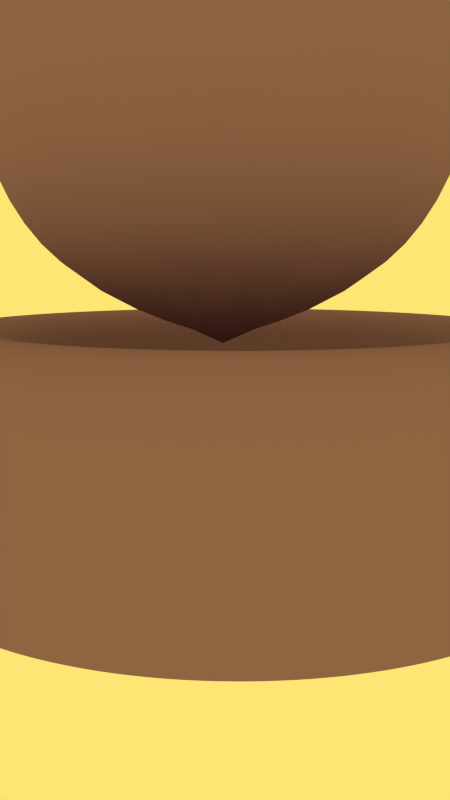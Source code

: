 # Source: tank.blend  (saved by Blender 2.71.0; exported with 4.5.12 LTS)
import bpy
from mathutils import Matrix  # noqa: F401  (used for matrix-valued properties, if any)

bpy.ops.wm.read_factory_settings(use_empty=True)
scene = bpy.context.scene
scene.name = 'Scene'

# ---- collections
col_collection_1 = bpy.data.collections.new('Collection 1'); scene.collection.children.link(col_collection_1)

# ---- materials (node trees are filled in below, after node groups)
mat_material_004 = bpy.data.materials.new('Material.004')
mat_material_004.alpha_threshold = 0.0
mat_material_004.use_transparent_shadow = False
mat_material_004.diffuse_color = (0.2705, 0.162, 0.3095, 1.0)
mat_material_004.roughness = 0.5
mat_material_004.specular_intensity = 0.0
mat_material_004.line_color = (0.0, 0.0, 0.0, 1.0)

# ---- material node trees

# ---- world
world_world = bpy.data.worlds.new('World'); scene.world = world_world
world_world.color = (1.0, 0.7855, 0.1722)
world_world.use_sun_shadow = False
world_world.sun_shadow_jitter_overblur = 0.0
world_world.cycles.sampling_method = 'MANUAL'
world_world.cycles.sample_map_resolution = 256

# ---- cameras
cam_camera = bpy.data.cameras.new('Camera')
cam_camera.clip_end = 100.0
cam_camera.lens = 35.0
cam_camera.sensor_width = 32.0
cam_camera.sensor_height = 18.0
cam_camera.ortho_scale = 7.314
cam_camera.dof.focus_distance = 0.0
cam_camera.dof.aperture_fstop = 128.0

# ---- lights
light_lamp = bpy.data.lights.new('Lamp', 'SUN')
light_lamp.transmission_factor = 0.0
light_lamp.cutoff_distance = 30.0
light_lamp.angle = 0.1993
light_lamp.energy = 0.0
light_lamp.shadow_buffer_clip_start = 1.001
light_lamp.shadow_soft_size = 0.1
light_lamp.shadow_cascade_max_distance = 1000.0
light_lamp.cycles.use_multiple_importance_sampling = False

# ---- meshes
me_torus_000 = bpy.data.meshes.new('Torus.000')
me_torus_000.from_pydata([(1.535, -0.1317, 0.003739), (1.47, 0.1081, 0.003738), (1.295, 0.2837, 0.003738), (1.055, 0.348, 0.003737), (0.815, 0.2837, 0.003737), (0.6395, 0.1081, 0.003737), (-0.0004549, -0.2516, 0.003736), (1.055, -0.6114, 0.003738), (1.295, -0.5471, 0.003739), (1.47, -0.3716, 0.003739), (1.521, -0.1317, -0.1966), (1.458, 0.1081, -0.1882), (1.284, 0.2837, -0.1653), (1.046, 0.348, -0.134), (0.8081, 0.2837, -0.1027), (0.634, 0.1081, -0.07979), (1.046, -0.6114, -0.134), (1.284, -0.5471, -0.1653), (1.458, -0.3716, -0.1882), (1.482, -0.1317, -0.3936), (1.42, 0.1081, -0.3769), (1.251, 0.2837, -0.3315), (1.019, 0.348, -0.2694), (0.7873, 0.2837, -0.2073), (0.6177, 0.1081, -0.1619), (1.019, -0.6114, -0.2694), (1.251, -0.5471, -0.3315), (1.42, -0.3716, -0.3769), (1.418, -0.1317, -0.5837), (1.358, 0.1081, -0.5591), (1.196, 0.2837, -0.4919), (0.9746, 0.348, -0.4001), (0.753, 0.2837, -0.3083), (0.5907, 0.1081, -0.2411), (0.9746, -0.6114, -0.4001), (1.196, -0.5471, -0.4919), (1.358, -0.3716, -0.5591), (1.329, -0.1317, -0.7638), (1.273, 0.1081, -0.7317), (1.121, 0.2837, -0.6439), (0.9135, 0.348, -0.5239), (0.7058, 0.2837, -0.404), (0.5537, 0.1081, -0.3162), (0.9135, -0.6114, -0.5239), (1.121, -0.5471, -0.6439), (1.273, -0.3716, -0.7317), (1.217, -0.1317, -0.9307), (1.166, 0.1081, -0.8916), (1.027, 0.2837, -0.7847), (0.8368, 0.348, -0.6387), (0.6465, 0.2837, -0.4927), (0.5072, 0.1081, -0.3858), (0.8368, -0.6114, -0.6387), (1.027, -0.5471, -0.7847), (1.166, -0.3716, -0.8916), (1.085, -0.1317, -1.082), (1.04, 0.1081, -1.036), (0.9154, 0.2837, -0.9121), (0.7458, 0.348, -0.7425), (0.5762, 0.2837, -0.5729), (0.452, 0.1081, -0.4487), (0.7458, -0.6114, -0.7425), (0.9154, -0.5471, -0.9121), (1.04, -0.3716, -1.036), (0.934, -0.1317, -1.214), (0.8949, 0.1081, -1.163), (0.788, 0.2837, -1.024), (0.642, 0.348, -0.8335), (0.496, 0.2837, -0.6432), (0.3891, 0.1081, -0.5039), (0.642, -0.6114, -0.8335), (0.788, -0.5471, -1.024), (0.8949, -0.3716, -1.163), (0.7671, -0.1317, -1.326), (0.7349, 0.1081, -1.27), (0.6471, 0.2837, -1.118), (0.5272, 0.348, -0.9102), (0.4073, 0.2837, -0.7025), (0.3195, 0.1081, -0.5504), (0.5272, -0.6114, -0.9102), (0.6471, -0.5471, -1.118), (0.7349, -0.3716, -1.27), (0.587, -0.1317, -1.414), (0.5624, 0.1081, -1.355), (0.4952, 0.2837, -1.193), (0.4034, 0.348, -0.9713), (0.3116, 0.2837, -0.7497), (0.2444, 0.1081, -0.5875), (0.4034, -0.6114, -0.9713), (0.4952, -0.5471, -1.193), (0.5624, -0.3716, -1.355), (0.3968, -0.1317, -1.479), (0.3802, 0.1081, -1.417), (0.3348, 0.2837, -1.247), (0.2727, 0.348, -1.016), (0.2106, 0.2837, -0.784), (0.1652, 0.1081, -0.6144), (0.2727, -0.6114, -1.016), (0.3348, -0.5471, -1.247), (0.3802, -0.3716, -1.417), (0.1999, -0.1317, -1.518), (0.1915, 0.1081, -1.454), (0.1686, 0.2837, -1.28), (0.1373, 0.348, -1.043), (0.106, 0.2837, -0.8048), (0.08307, 0.1081, -0.6307), (0.1373, -0.6114, -1.043), (0.1686, -0.5471, -1.28), (0.1915, -0.3716, -1.454), (-0.0004515, -0.1317, -1.531), (-0.0004511, 0.1081, -1.467), (-0.0004511, 0.2837, -1.291), (-0.0004515, 0.348, -1.052), (-0.0004521, 0.2837, -0.8118), (-0.0004528, 0.1081, -0.6362), (-0.0004534, -0.6114, -1.052), (-0.0004528, -0.5471, -1.291), (-0.0004521, -0.3716, -1.467), (-0.2008, -0.1317, -1.518), (-0.1924, 0.1081, -1.454), (-0.1695, 0.2837, -1.28), (-0.1382, 0.348, -1.043), (-0.1069, 0.2837, -0.8048), (-0.08398, 0.1081, -0.6307), (-0.1382, -0.6114, -1.043), (-0.1695, -0.5471, -1.28), (-0.1924, -0.3716, -1.454), (-0.3978, -0.1317, -1.479), (-0.3811, 0.1081, -1.417), (-0.3357, 0.2837, -1.247), (-0.2736, 0.348, -1.016), (-0.2115, 0.2837, -0.784), (-0.1661, 0.1081, -0.6144), (-0.2736, -0.6114, -1.016), (-0.3357, -0.5471, -1.247), (-0.3811, -0.3716, -1.417), (-0.5879, -0.1317, -1.414), (-0.5633, 0.1081, -1.355), (-0.4961, 0.2837, -1.193), (-0.4043, 0.348, -0.9713), (-0.3125, 0.2837, -0.7497), (-0.2453, 0.1082, -0.5875), (-0.4043, -0.6114, -0.9713), (-0.4961, -0.5471, -1.193), (-0.5633, -0.3716, -1.355), (-0.768, -0.1317, -1.326), (-0.7358, 0.1082, -1.27), (-0.6481, 0.2837, -1.118), (-0.5281, 0.348, -0.9102), (-0.4082, 0.2837, -0.7025), (-0.3204, 0.1082, -0.5504), (-0.5281, -0.6114, -0.9102), (-0.6481, -0.5471, -1.118), (-0.7358, -0.3716, -1.27), (-0.9349, -0.1317, -1.214), (-0.8958, 0.1082, -1.163), (-0.7889, 0.2837, -1.024), (-0.6429, 0.348, -0.8335), (-0.4969, 0.2837, -0.6432), (-0.39, 0.1082, -0.5039), (-0.6429, -0.6114, -0.8335), (-0.7889, -0.5471, -1.024), (-0.8958, -0.3716, -1.163), (-1.086, -0.1317, -1.082), (-1.04, 0.1082, -1.036), (-0.9163, 0.2837, -0.9121), (-0.7467, 0.348, -0.7425), (-0.5771, 0.2837, -0.5729), (-0.4529, 0.1082, -0.4488), (-0.7467, -0.6114, -0.7425), (-0.9163, -0.5471, -0.9121), (-1.04, -0.3716, -1.036), (-1.218, -0.1317, -0.9307), (-1.167, 0.1082, -0.8916), (-1.028, 0.2837, -0.7847), (-0.8377, 0.348, -0.6387), (-0.6474, 0.2837, -0.4927), (-0.5081, 0.1082, -0.3858), (-0.8377, -0.6114, -0.6387), (-1.028, -0.5471, -0.7847), (-1.167, -0.3716, -0.8916), (-1.33, -0.1317, -0.7638), (-1.274, 0.1082, -0.7317), (-1.122, 0.2837, -0.6439), (-0.9144, 0.348, -0.5239), (-0.7067, 0.2837, -0.404), (-0.5546, 0.1082, -0.3162), (-0.9144, -0.6114, -0.5239), (-1.122, -0.5471, -0.6439), (-1.274, -0.3716, -0.7317), (-1.419, -0.1317, -0.5837), (-1.359, 0.1082, -0.5591), (-1.197, 0.2837, -0.4919), (-0.9755, 0.348, -0.4001), (-0.7539, 0.2837, -0.3083), (-0.5917, 0.1082, -0.2411), (-0.9755, -0.6114, -0.4001), (-1.197, -0.5471, -0.4919), (-1.359, -0.3716, -0.5591), (-1.483, -0.1317, -0.3936), (-1.421, 0.1082, -0.3769), (-1.252, 0.2837, -0.3315), (-1.02, 0.348, -0.2694), (-0.7882, 0.2837, -0.2073), (-0.6186, 0.1082, -0.1619), (-1.02, -0.6114, -0.2694), (-1.252, -0.5471, -0.3315), (-1.421, -0.3716, -0.3769), (-1.522, -0.1317, -0.1966), (-1.459, 0.1082, -0.1882), (-1.285, 0.2837, -0.1653), (-1.047, 0.348, -0.134), (-0.809, 0.2837, -0.1027), (-0.6349, 0.1082, -0.07979), (-1.047, -0.6114, -0.134), (-1.285, -0.5471, -0.1653), (-1.459, -0.3716, -0.1882), (-1.536, -0.1317, 0.003732), (-1.471, 0.1082, 0.003732), (-1.296, 0.2837, 0.003733), (-1.056, 0.348, 0.003733), (-0.8159, 0.2837, 0.003734), (-0.6404, 0.1082, 0.003734), (-1.056, -0.6114, 0.003734), (-1.296, -0.5471, 0.003733), (-1.471, -0.3716, 0.003733), (-1.522, -0.1317, 0.2041), (-1.459, 0.1082, 0.1957), (-1.285, 0.2837, 0.1728), (-1.047, 0.348, 0.1415), (-0.809, 0.2837, 0.1102), (-0.6349, 0.1082, 0.08726), (-1.047, -0.6114, 0.1415), (-1.285, -0.5471, 0.1728), (-1.459, -0.3715, 0.1957), (-1.483, -0.1317, 0.401), (-1.421, 0.1082, 0.3844), (-1.252, 0.2837, 0.339), (-1.02, 0.348, 0.2769), (-0.7882, 0.2837, 0.2148), (-0.6186, 0.1082, 0.1694), (-1.02, -0.6114, 0.2769), (-1.252, -0.5471, 0.339), (-1.421, -0.3715, 0.3844), (-1.419, -0.1317, 0.5912), (-1.359, 0.1082, 0.5666), (-1.197, 0.2837, 0.4994), (-0.9755, 0.348, 0.4076), (-0.7539, 0.2837, 0.3158), (-0.5917, 0.1082, 0.2486), (-0.9755, -0.6114, 0.4076), (-1.197, -0.5471, 0.4994), (-1.359, -0.3715, 0.5666), (-1.33, -0.1317, 0.7713), (-1.274, 0.1082, 0.7391), (-1.122, 0.2837, 0.6513), (-0.9144, 0.348, 0.5314), (-0.7067, 0.2837, 0.4115), (-0.5546, 0.1082, 0.3237), (-0.9144, -0.6114, 0.5314), (-1.122, -0.5471, 0.6513), (-1.274, -0.3715, 0.7391), (-1.218, -0.1317, 0.9382), (-1.167, 0.1082, 0.8991), (-1.028, 0.2837, 0.7922), (-0.8377, 0.348, 0.6462), (-0.6474, 0.2837, 0.5002), (-0.5081, 0.1082, 0.3933), (-0.8377, -0.6114, 0.6462), (-1.028, -0.5471, 0.7922), (-1.167, -0.3715, 0.8991), (-1.086, -0.1317, 1.089), (-1.04, 0.1082, 1.044), (-0.9163, 0.2837, 0.9196), (-0.7467, 0.348, 0.75), (-0.5771, 0.2837, 0.5804), (-0.4529, 0.1082, 0.4562), (-0.7467, -0.6114, 0.75), (-0.9163, -0.5471, 0.9196), (-1.04, -0.3715, 1.044), (-0.9349, -0.1317, 1.222), (-0.8958, 0.1082, 1.171), (-0.7889, 0.2837, 1.031), (-0.6429, 0.348, 0.841), (-0.4969, 0.2837, 0.6507), (-0.39, 0.1082, 0.5114), (-0.6429, -0.6114, 0.841), (-0.7889, -0.5471, 1.031), (-0.8958, -0.3716, 1.171), (-0.768, -0.1317, 1.333), (-0.7358, 0.1082, 1.277), (-0.6481, 0.2837, 1.125), (-0.5281, 0.348, 0.9177), (-0.4082, 0.2837, 0.71), (-0.3204, 0.1082, 0.5579), (-0.5281, -0.6114, 0.9177), (-0.6481, -0.5471, 1.125), (-0.7358, -0.3716, 1.277), (-0.5879, -0.1317, 1.422), (-0.5633, 0.1082, 1.363), (-0.4961, 0.2837, 1.2), (-0.4043, 0.348, 0.9787), (-0.3125, 0.2837, 0.7572), (-0.2453, 0.1082, 0.5949), (-0.4043, -0.6114, 0.9787), (-0.4961, -0.5471, 1.2), (-0.5633, -0.3716, 1.363), (-0.3978, -0.1317, 1.486), (-0.3811, 0.1082, 1.424), (-0.3357, 0.2837, 1.255), (-0.2736, 0.348, 1.023), (-0.2115, 0.2837, 0.7914), (-0.1661, 0.1082, 0.6218), (-0.2736, -0.6114, 1.023), (-0.3357, -0.5471, 1.255), (-0.3811, -0.3716, 1.424), (-0.2008, -0.1317, 1.526), (-0.1924, 0.1082, 1.462), (-0.1695, 0.2837, 1.288), (-0.1382, 0.348, 1.05), (-0.1069, 0.2837, 0.8123), (-0.08398, 0.1082, 0.6382), (-0.1382, -0.6114, 1.05), (-0.1695, -0.5471, 1.288), (-0.1924, -0.3716, 1.462), (-0.0004576, -0.1317, 1.539), (-0.000457, 0.1082, 1.475), (-0.0004563, 0.2837, 1.299), (-0.0004557, 0.348, 1.059), (-0.0004553, 0.2837, 0.8192), (-0.0004553, 0.1082, 0.6436), (-0.0004576, -0.6114, 1.059), (-0.000458, -0.5471, 1.299), (-0.000458, -0.3716, 1.475), (0.1999, -0.1317, 1.526), (0.1915, 0.1082, 1.462), (0.1686, 0.2837, 1.288), (0.1373, 0.348, 1.05), (0.106, 0.2837, 0.8123), (0.08307, 0.1082, 0.6382), (0.1373, -0.6114, 1.05), (0.1686, -0.5471, 1.288), (0.1915, -0.3716, 1.462), (0.3968, -0.1317, 1.486), (0.3802, 0.1082, 1.424), (0.3348, 0.2837, 1.255), (0.2727, 0.348, 1.023), (0.2106, 0.2837, 0.7914), (0.1652, 0.1082, 0.6218), (0.2727, -0.6114, 1.023), (0.3348, -0.5471, 1.255), (0.3802, -0.3716, 1.424), (0.587, -0.1317, 1.422), (0.5624, 0.1082, 1.363), (0.4952, 0.2837, 1.2), (0.4034, 0.348, 0.9787), (0.3116, 0.2837, 0.7572), (0.2444, 0.1082, 0.5949), (0.4034, -0.6114, 0.9788), (0.4952, -0.5471, 1.2), (0.5624, -0.3716, 1.363), (0.7671, -0.1317, 1.333), (0.7349, 0.1081, 1.277), (0.6471, 0.2837, 1.125), (0.5272, 0.348, 0.9177), (0.4073, 0.2837, 0.71), (0.3195, 0.1081, 0.5579), (0.5272, -0.6114, 0.9177), (0.6471, -0.5471, 1.125), (0.7349, -0.3716, 1.277), (0.934, -0.1317, 1.222), (0.8949, 0.1081, 1.171), (0.788, 0.2837, 1.031), (0.642, 0.348, 0.841), (0.496, 0.2837, 0.6507), (0.3891, 0.1081, 0.5114), (0.642, -0.6114, 0.841), (0.788, -0.5471, 1.031), (0.8949, -0.3716, 1.171), (1.085, -0.1317, 1.089), (1.04, 0.1081, 1.044), (0.9154, 0.2837, 0.9196), (0.7458, 0.348, 0.75), (0.5762, 0.2837, 0.5804), (0.452, 0.1081, 0.4562), (0.7458, -0.6114, 0.75), (0.9154, -0.5471, 0.9196), (1.04, -0.3716, 1.044), (1.217, -0.1317, 0.9382), (1.166, 0.1081, 0.8991), (1.027, 0.2837, 0.7922), (0.8368, 0.348, 0.6462), (0.6465, 0.2837, 0.5002), (0.5072, 0.1081, 0.3933), (0.8368, -0.6114, 0.6462), (1.027, -0.5471, 0.7922), (1.166, -0.3716, 0.8991), (1.329, -0.1317, 0.7713), (1.273, 0.1081, 0.7391), (1.121, 0.2837, 0.6513), (0.9135, 0.348, 0.5314), (0.7058, 0.2837, 0.4115), (0.5537, 0.1081, 0.3237), (0.9135, -0.6114, 0.5314), (1.121, -0.5471, 0.6513), (1.273, -0.3716, 0.7391), (1.418, -0.1317, 0.5912), (1.358, 0.1081, 0.5666), (1.196, 0.2837, 0.4994), (0.9746, 0.348, 0.4076), (0.753, 0.2837, 0.3158), (0.5907, 0.1081, 0.2486), (0.9746, -0.6114, 0.4076), (1.196, -0.5471, 0.4994), (1.358, -0.3716, 0.5666), (1.482, -0.1317, 0.401), (1.42, 0.1081, 0.3844), (1.251, 0.2837, 0.339), (1.019, 0.348, 0.2769), (0.7873, 0.2837, 0.2148), (0.6177, 0.1081, 0.1694), (1.019, -0.6114, 0.2769), (1.251, -0.5471, 0.339), (1.42, -0.3716, 0.3844), (1.521, -0.1317, 0.2041), (1.458, 0.1081, 0.1957), (1.284, 0.2837, 0.1728), (1.046, 0.348, 0.1415), (0.8081, 0.2837, 0.1102), (0.634, 0.1081, 0.08726), (1.046, -0.6114, 0.1415), (1.284, -0.5471, 0.1728), (1.458, -0.3716, 0.1957), (0.005205, 0.2487, -0.04278), (0.7204, 0.795, 0.4768), (-0.268, 0.795, 0.798), (-0.8788, 0.795, -0.04279), (-0.268, 0.795, -0.8835), (0.7204, 0.795, -0.5624), (0.2784, 1.679, 0.798), (-0.71, 1.679, 0.4768), (-0.71, 1.679, -0.5624), (0.2784, 1.679, -0.8835), (0.8892, 1.679, -0.04278), (0.005209, 2.225, -0.04279), (-0.1554, 0.3963, 0.4514), (0.4256, 0.3963, 0.2626), (0.265, 0.7174, 0.7568), (0.846, 0.7174, -0.04278), (0.4256, 0.3963, -0.3482), (-0.5144, 0.3963, -0.04279), (-0.675, 0.7174, 0.4514), (-0.1554, 0.3963, -0.537), (-0.675, 0.7174, -0.537), (0.265, 0.7174, -0.8424), (0.9452, 1.237, 0.2626), (0.9452, 1.237, -0.3482), (0.005205, 1.237, 0.9456), (0.5861, 1.237, 0.7568), (-0.9348, 1.237, 0.2626), (-0.5757, 1.237, 0.7568), (-0.5757, 1.237, -0.8424), (-0.9348, 1.237, -0.3482), (0.5862, 1.237, -0.8424), (0.005209, 1.237, -1.031), (0.6854, 1.757, 0.4514), (-0.2546, 1.757, 0.7568), (-0.8355, 1.757, -0.04279), (-0.2546, 1.757, -0.8424), (0.6854, 1.757, -0.537), (0.1658, 2.078, 0.4514), (0.5248, 2.078, -0.04278), (-0.4152, 2.078, 0.2626), (-0.4152, 2.078, -0.3482), (0.1658, 2.078, -0.537), (0.3699, -0.6114, 0.003737), (0.3668, -0.6114, -0.04461), (0.3573, -0.6114, -0.09213), (0.3417, -0.6114, -0.138), (0.3203, -0.6114, -0.1815), (0.2934, -0.6114, -0.2217), (0.2615, -0.6114, -0.2582), (0.225, -0.6114, -0.2901), (0.1847, -0.6114, -0.317), (0.1413, -0.6114, -0.3385), (0.09541, -0.6114, -0.354), (0.04789, -0.6114, -0.3635), (-0.0004549, -0.6114, -0.3667), (-0.0488, -0.6114, -0.3635), (-0.09632, -0.6114, -0.354), (-0.1422, -0.6114, -0.3385), (-0.1857, -0.6114, -0.317), (-0.2259, -0.6114, -0.2901), (-0.2624, -0.6114, -0.2582), (-0.2943, -0.6114, -0.2217), (-0.3212, -0.6114, -0.1815), (-0.3427, -0.6114, -0.138), (-0.3582, -0.6114, -0.09213), (-0.3677, -0.6114, -0.04461), (-0.3709, -0.6114, 0.003735), (-0.3677, -0.6114, 0.05208), (-0.3582, -0.6114, 0.0996), (-0.3427, -0.6114, 0.1455), (-0.3212, -0.6114, 0.1889), (-0.2943, -0.6114, 0.2292), (-0.2624, -0.6114, 0.2656), (-0.2259, -0.6114, 0.2976), (-0.1857, -0.6114, 0.3245), (-0.1422, -0.6114, 0.3459), (-0.09632, -0.6114, 0.3615), (-0.0488, -0.6114, 0.371), (-0.0004564, -0.6114, 0.3741), (0.04789, -0.6114, 0.371), (0.09541, -0.6114, 0.3615), (0.1413, -0.6114, 0.3459), (0.1847, -0.6114, 0.3245), (0.225, -0.6114, 0.2976), (0.2615, -0.6114, 0.2656), (0.2934, -0.6114, 0.2292), (0.3203, -0.6114, 0.1889), (0.3417, -0.6114, 0.1455), (0.3573, -0.6114, 0.0996), (0.3668, -0.6114, 0.05208), (-0.0004557, -0.6114, 0.003736)], [(6, 433)], [(0, 10, 11, 1), (1, 11, 12, 2), (2, 12, 13, 3), (3, 13, 14, 4), (4, 14, 15, 5), (7, 16, 17, 8), (8, 17, 18, 9), (0, 9, 18, 10), (10, 19, 20, 11), (11, 20, 21, 12), (12, 21, 22, 13), (13, 22, 23, 14), (14, 23, 24, 15), (16, 25, 26, 17), (17, 26, 27, 18), (18, 27, 19, 10), (19, 28, 29, 20), (20, 29, 30, 21), (21, 30, 31, 22), (22, 31, 32, 23), (23, 32, 33, 24), (25, 34, 35, 26), (26, 35, 36, 27), (27, 36, 28, 19), (28, 37, 38, 29), (29, 38, 39, 30), (30, 39, 40, 31), (31, 40, 41, 32), (32, 41, 42, 33), (34, 43, 44, 35), (35, 44, 45, 36), (36, 45, 37, 28), (37, 46, 47, 38), (38, 47, 48, 39), (39, 48, 49, 40), (40, 49, 50, 41), (41, 50, 51, 42), (43, 52, 53, 44), (44, 53, 54, 45), (45, 54, 46, 37), (46, 55, 56, 47), (47, 56, 57, 48), (48, 57, 58, 49), (49, 58, 59, 50), (50, 59, 60, 51), (52, 61, 62, 53), (53, 62, 63, 54), (54, 63, 55, 46), (55, 64, 65, 56), (56, 65, 66, 57), (57, 66, 67, 58), (58, 67, 68, 59), (59, 68, 69, 60), (61, 70, 71, 62), (62, 71, 72, 63), (63, 72, 64, 55), (64, 73, 74, 65), (65, 74, 75, 66), (66, 75, 76, 67), (67, 76, 77, 68), (68, 77, 78, 69), (70, 79, 80, 71), (71, 80, 81, 72), (72, 81, 73, 64), (73, 82, 83, 74), (74, 83, 84, 75), (75, 84, 85, 76), (76, 85, 86, 77), (77, 86, 87, 78), (79, 88, 89, 80), (80, 89, 90, 81), (81, 90, 82, 73), (82, 91, 92, 83), (83, 92, 93, 84), (84, 93, 94, 85), (85, 94, 95, 86), (86, 95, 96, 87), (88, 97, 98, 89), (89, 98, 99, 90), (90, 99, 91, 82), (91, 100, 101, 92), (92, 101, 102, 93), (93, 102, 103, 94), (94, 103, 104, 95), (95, 104, 105, 96), (97, 106, 107, 98), (98, 107, 108, 99), (99, 108, 100, 91), (100, 109, 110, 101), (101, 110, 111, 102), (102, 111, 112, 103), (103, 112, 113, 104), (104, 113, 114, 105), (106, 115, 116, 107), (107, 116, 117, 108), (108, 117, 109, 100), (109, 118, 119, 110), (110, 119, 120, 111), (111, 120, 121, 112), (112, 121, 122, 113), (113, 122, 123, 114), (115, 124, 125, 116), (116, 125, 126, 117), (117, 126, 118, 109), (118, 127, 128, 119), (119, 128, 129, 120), (120, 129, 130, 121), (121, 130, 131, 122), (122, 131, 132, 123), (124, 133, 134, 125), (125, 134, 135, 126), (126, 135, 127, 118), (127, 136, 137, 128), (128, 137, 138, 129), (129, 138, 139, 130), (130, 139, 140, 131), (131, 140, 141, 132), (133, 142, 143, 134), (134, 143, 144, 135), (135, 144, 136, 127), (136, 145, 146, 137), (137, 146, 147, 138), (138, 147, 148, 139), (139, 148, 149, 140), (140, 149, 150, 141), (142, 151, 152, 143), (143, 152, 153, 144), (144, 153, 145, 136), (145, 154, 155, 146), (146, 155, 156, 147), (147, 156, 157, 148), (148, 157, 158, 149), (149, 158, 159, 150), (151, 160, 161, 152), (152, 161, 162, 153), (153, 162, 154, 145), (154, 163, 164, 155), (155, 164, 165, 156), (156, 165, 166, 157), (157, 166, 167, 158), (158, 167, 168, 159), (160, 169, 170, 161), (161, 170, 171, 162), (162, 171, 163, 154), (163, 172, 173, 164), (164, 173, 174, 165), (165, 174, 175, 166), (166, 175, 176, 167), (167, 176, 177, 168), (169, 178, 179, 170), (170, 179, 180, 171), (171, 180, 172, 163), (172, 181, 182, 173), (173, 182, 183, 174), (174, 183, 184, 175), (175, 184, 185, 176), (176, 185, 186, 177), (178, 187, 188, 179), (179, 188, 189, 180), (180, 189, 181, 172), (181, 190, 191, 182), (182, 191, 192, 183), (183, 192, 193, 184), (184, 193, 194, 185), (185, 194, 195, 186), (187, 196, 197, 188), (188, 197, 198, 189), (189, 198, 190, 181), (190, 199, 200, 191), (191, 200, 201, 192), (192, 201, 202, 193), (193, 202, 203, 194), (194, 203, 204, 195), (196, 205, 206, 197), (197, 206, 207, 198), (198, 207, 199, 190), (199, 208, 209, 200), (200, 209, 210, 201), (201, 210, 211, 202), (202, 211, 212, 203), (203, 212, 213, 204), (205, 214, 215, 206), (206, 215, 216, 207), (207, 216, 208, 199), (208, 217, 218, 209), (209, 218, 219, 210), (210, 219, 220, 211), (211, 220, 221, 212), (212, 221, 222, 213), (214, 223, 224, 215), (215, 224, 225, 216), (216, 225, 217, 208), (217, 226, 227, 218), (218, 227, 228, 219), (219, 228, 229, 220), (220, 229, 230, 221), (221, 230, 231, 222), (223, 232, 233, 224), (224, 233, 234, 225), (225, 234, 226, 217), (226, 235, 236, 227), (227, 236, 237, 228), (228, 237, 238, 229), (229, 238, 239, 230), (230, 239, 240, 231), (232, 241, 242, 233), (233, 242, 243, 234), (234, 243, 235, 226), (235, 244, 245, 236), (236, 245, 246, 237), (237, 246, 247, 238), (238, 247, 248, 239), (239, 248, 249, 240), (241, 250, 251, 242), (242, 251, 252, 243), (243, 252, 244, 235), (244, 253, 254, 245), (245, 254, 255, 246), (246, 255, 256, 247), (247, 256, 257, 248), (248, 257, 258, 249), (250, 259, 260, 251), (251, 260, 261, 252), (252, 261, 253, 244), (253, 262, 263, 254), (254, 263, 264, 255), (255, 264, 265, 256), (256, 265, 266, 257), (257, 266, 267, 258), (259, 268, 269, 260), (260, 269, 270, 261), (261, 270, 262, 253), (262, 271, 272, 263), (263, 272, 273, 264), (264, 273, 274, 265), (265, 274, 275, 266), (266, 275, 276, 267), (268, 277, 278, 269), (269, 278, 279, 270), (270, 279, 271, 262), (271, 280, 281, 272), (272, 281, 282, 273), (273, 282, 283, 274), (274, 283, 284, 275), (275, 284, 285, 276), (277, 286, 287, 278), (278, 287, 288, 279), (279, 288, 280, 271), (280, 289, 290, 281), (281, 290, 291, 282), (282, 291, 292, 283), (283, 292, 293, 284), (284, 293, 294, 285), (286, 295, 296, 287), (287, 296, 297, 288), (288, 297, 289, 280), (289, 298, 299, 290), (290, 299, 300, 291), (291, 300, 301, 292), (292, 301, 302, 293), (293, 302, 303, 294), (295, 304, 305, 296), (296, 305, 306, 297), (297, 306, 298, 289), (298, 307, 308, 299), (299, 308, 309, 300), (300, 309, 310, 301), (301, 310, 311, 302), (302, 311, 312, 303), (304, 313, 314, 305), (305, 314, 315, 306), (306, 315, 307, 298), (307, 316, 317, 308), (308, 317, 318, 309), (309, 318, 319, 310), (310, 319, 320, 311), (311, 320, 321, 312), (313, 322, 323, 314), (314, 323, 324, 315), (315, 324, 316, 307), (316, 325, 326, 317), (317, 326, 327, 318), (318, 327, 328, 319), (319, 328, 329, 320), (320, 329, 330, 321), (322, 331, 332, 323), (323, 332, 333, 324), (324, 333, 325, 316), (325, 334, 335, 326), (326, 335, 336, 327), (327, 336, 337, 328), (328, 337, 338, 329), (329, 338, 339, 330), (331, 340, 341, 332), (332, 341, 342, 333), (333, 342, 334, 325), (334, 343, 344, 335), (335, 344, 345, 336), (336, 345, 346, 337), (337, 346, 347, 338), (338, 347, 348, 339), (340, 349, 350, 341), (341, 350, 351, 342), (342, 351, 343, 334), (343, 352, 353, 344), (344, 353, 354, 345), (345, 354, 355, 346), (346, 355, 356, 347), (347, 356, 357, 348), (349, 358, 359, 350), (350, 359, 360, 351), (351, 360, 352, 343), (352, 361, 362, 353), (353, 362, 363, 354), (354, 363, 364, 355), (355, 364, 365, 356), (356, 365, 366, 357), (358, 367, 368, 359), (359, 368, 369, 360), (360, 369, 361, 352), (361, 370, 371, 362), (362, 371, 372, 363), (363, 372, 373, 364), (364, 373, 374, 365), (365, 374, 375, 366), (367, 376, 377, 368), (368, 377, 378, 369), (369, 378, 370, 361), (370, 379, 380, 371), (371, 380, 381, 372), (372, 381, 382, 373), (373, 382, 383, 374), (374, 383, 384, 375), (376, 385, 386, 377), (377, 386, 387, 378), (378, 387, 379, 370), (379, 388, 389, 380), (380, 389, 390, 381), (381, 390, 391, 382), (382, 391, 392, 383), (383, 392, 393, 384), (385, 394, 395, 386), (386, 395, 396, 387), (387, 396, 388, 379), (388, 397, 398, 389), (389, 398, 399, 390), (390, 399, 400, 391), (391, 400, 401, 392), (392, 401, 402, 393), (394, 403, 404, 395), (395, 404, 405, 396), (396, 405, 397, 388), (397, 406, 407, 398), (398, 407, 408, 399), (399, 408, 409, 400), (400, 409, 410, 401), (401, 410, 411, 402), (403, 412, 413, 404), (404, 413, 414, 405), (405, 414, 406, 397), (406, 415, 416, 407), (407, 416, 417, 408), (408, 417, 418, 409), (409, 418, 419, 410), (410, 419, 420, 411), (412, 421, 422, 413), (413, 422, 423, 414), (414, 423, 415, 406), (415, 424, 425, 416), (416, 425, 426, 417), (417, 426, 427, 418), (418, 427, 428, 419), (419, 428, 429, 420), (421, 430, 431, 422), (422, 431, 432, 423), (423, 432, 424, 415), (424, 0, 1, 425), (425, 1, 2, 426), (426, 2, 3, 427), (427, 3, 4, 428), (428, 4, 5, 429), (430, 7, 8, 431), (431, 8, 9, 432), (432, 9, 0, 424), (5, 15, 6), (15, 24, 6), (24, 33, 6), (33, 42, 6), (42, 51, 6), (51, 60, 6), (60, 69, 6), (69, 78, 6), (78, 87, 6), (87, 96, 6), (96, 105, 6), (105, 114, 6), (114, 123, 6), (123, 132, 6), (132, 141, 6), (141, 150, 6), (150, 159, 6), (159, 168, 6), (168, 177, 6), (177, 186, 6), (186, 195, 6), (195, 204, 6), (204, 213, 6), (213, 222, 6), (222, 231, 6), (231, 240, 6), (240, 249, 6), (249, 258, 6), (258, 267, 6), (267, 276, 6), (276, 285, 6), (285, 294, 6), (294, 303, 6), (303, 312, 6), (312, 321, 6), (321, 330, 6), (330, 339, 6), (339, 348, 6), (348, 357, 6), (357, 366, 6), (366, 375, 6), (375, 384, 6), (384, 393, 6), (393, 402, 6), (402, 411, 6), (411, 420, 6), (420, 429, 6), (429, 5, 6), (433, 446, 445), (434, 446, 448), (433, 445, 450), (433, 450, 452), (433, 452, 449), (434, 448, 455), (435, 447, 457), (436, 451, 459), (437, 453, 461), (438, 454, 463), (434, 455, 458), (435, 457, 460), (436, 459, 462), (437, 461, 464), (438, 463, 456), (439, 465, 470), (440, 466, 472), (441, 467, 473), (442, 468, 474), (443, 469, 471), (445, 447, 435), (445, 446, 447), (446, 434, 447), (448, 449, 438), (448, 446, 449), (446, 433, 449), (450, 451, 436), (450, 445, 451), (445, 435, 451), (452, 453, 437), (452, 450, 453), (450, 436, 453), (449, 454, 438), (449, 452, 454), (452, 437, 454), (455, 456, 443), (455, 448, 456), (448, 438, 456), (457, 458, 439), (457, 447, 458), (447, 434, 458), (459, 460, 440), (459, 451, 460), (451, 435, 460), (461, 462, 441), (461, 453, 462), (453, 436, 462), (463, 464, 442), (463, 454, 464), (454, 437, 464), (458, 465, 439), (458, 455, 465), (455, 443, 465), (460, 466, 440), (460, 457, 466), (457, 439, 466), (462, 467, 441), (462, 459, 467), (459, 440, 467), (464, 468, 442), (464, 461, 468), (461, 441, 468), (456, 469, 443), (456, 463, 469), (463, 442, 469), (470, 471, 444), (470, 465, 471), (465, 443, 471), (472, 470, 444), (472, 466, 470), (466, 439, 470), (473, 472, 444), (473, 467, 472), (467, 440, 472), (474, 473, 444), (474, 468, 473), (468, 441, 473), (471, 474, 444), (471, 469, 474), (469, 442, 474), (7, 430, 522, 475), (187, 178, 494, 495), (367, 358, 514, 515), (331, 322, 510, 511), (115, 106, 486, 487), (241, 232, 500, 501), (151, 142, 490, 491), (34, 25, 477, 478), (259, 250, 502, 503), (340, 331, 511, 512), (178, 169, 493, 494), (412, 403, 519, 520), (322, 313, 509, 510), (88, 79, 483, 484), (25, 16, 476, 477), (52, 43, 479, 480), (205, 196, 496, 497), (97, 88, 484, 485), (196, 187, 495, 496), (268, 259, 503, 504), (43, 34, 478, 479), (313, 304, 508, 509), (304, 295, 507, 508), (160, 151, 491, 492), (79, 70, 482, 483), (142, 133, 489, 490), (124, 115, 487, 488), (61, 52, 480, 481), (403, 394, 518, 519), (250, 241, 501, 502), (385, 376, 516, 517), (376, 367, 515, 516), (430, 421, 521, 522), (133, 124, 488, 489), (277, 268, 504, 505), (421, 412, 520, 521), (169, 160, 492, 493), (286, 277, 505, 506), (232, 223, 499, 500), (16, 7, 475, 476), (70, 61, 481, 482), (394, 385, 517, 518), (214, 205, 497, 498), (349, 340, 512, 513), (295, 286, 506, 507), (223, 214, 498, 499), (106, 97, 485, 486), (358, 349, 513, 514), (484, 483, 523), (517, 516, 523), (503, 502, 523), (481, 480, 523), (508, 507, 523), (518, 517, 523), (510, 509, 523), (498, 497, 523), (490, 489, 523), (491, 490, 523), (492, 491, 523), (515, 514, 523), (516, 515, 523), (500, 499, 523), (522, 521, 523), (505, 504, 523), (475, 522, 523), (486, 485, 523), (520, 519, 523), (476, 475, 523), (480, 479, 523), (493, 492, 523), (512, 511, 523), (495, 494, 523), (483, 482, 523), (501, 500, 523), (511, 510, 523), (477, 476, 523), (487, 486, 523), (478, 477, 523), (513, 512, 523), (496, 495, 523), (521, 520, 523), (497, 496, 523), (485, 484, 523), (502, 501, 523), (482, 481, 523), (488, 487, 523), (507, 506, 523), (506, 505, 523), (514, 513, 523), (479, 478, 523), (494, 493, 523), (499, 498, 523), (504, 503, 523), (509, 508, 523), (489, 488, 523), (519, 518, 523)])
me_torus_000.polygons.foreach_set('use_smooth', [True] * 608)
me_torus_000.materials.append(mat_material_004)
me_torus_000.use_remesh_preserve_volume = False
me_torus_000.use_remesh_preserve_attributes = False
me_torus_000.use_mirror_vertex_groups = False
me_torus_000.update()

# ---- objects
ob_torus_000 = bpy.data.objects.new('Torus.000', me_torus_000)
ob_lamp = bpy.data.objects.new('Lamp', light_lamp)
ob_camera = bpy.data.objects.new('Camera', cam_camera)

# ---- transforms, parenting, visibility, modifiers, constraints
ob_torus_000.location = (-0.2612, 0.04201, 0.6898)
ob_torus_000.rotation_euler = (1.571, -0.0, 3.142)
ob_torus_000.scale = (1.081, 1.081, 1.081)
ob_torus_000.lineart.crease_threshold = 0.0
_m = ob_torus_000.modifiers.new('Subsurf', 'SUBSURF')
_m.uv_smooth = 'PRESERVE_CORNERS'
_m.quality = 2
_m.levels = 2
_m.show_only_control_edges = False
ob_lamp.location = (4.076, 1.005, 5.904)
ob_lamp.rotation_euler = (0.6503, 0.05522, 1.866)
ob_lamp.lock_rotations_4d = False
ob_lamp.empty_display_type = 'ARROWS'
ob_lamp.color = (0.0, 0.0, 0.0, 0.0)
ob_lamp.lineart.crease_threshold = 0.0
ob_camera.location = (3.474, 0.04178, 1.318)
ob_camera.rotation_euler = (1.41, 1.545e-06, 1.581)
ob_camera.scale = (1.0, 1.0, 1.0)
ob_camera.lock_rotations_4d = False
ob_camera.empty_display_type = 'ARROWS'
ob_camera.color = (0.0, 0.0, 0.0, 0.0)
ob_camera.display_type = 'WIRE'
ob_camera.lineart.crease_threshold = 0.0

# ---- collection membership
col_collection_1.objects.link(ob_torus_000)
col_collection_1.objects.link(ob_lamp)
col_collection_1.objects.link(ob_camera)

# ---- scene / render settings (as saved in the file)
scene.camera = ob_camera
scene.frame_start = 0; scene.frame_end = 119; scene.frame_set(20)
scene.render.engine = 'BLENDER_EEVEE_NEXT'
scene.render.image_settings.color_mode = 'RGB'
scene.render.resolution_x = 720
scene.render.resolution_y = 1280
scene.render.dither_intensity = 0.0
scene.cycles.use_denoising = False
scene.cycles.samples = 10
scene.cycles.sampling_pattern = 'TABULATED_SOBOL'
scene.cycles.light_sampling_threshold = 0.0
scene.cycles.use_adaptive_sampling = False
scene.cycles.use_light_tree = False
scene.cycles.blur_glossy = 0.0
scene.cycles.volume_bounces = 1
scene.cycles.pixel_filter_type = 'GAUSSIAN'
scene.cycles.sample_clamp_indirect = 0.0
scene.view_settings.view_transform = 'Standard'
bpy.context.view_layer.update()
